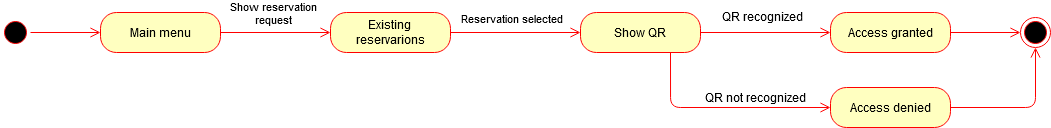

The diagram above was exported from draw.io. Its source (the exported page's mxGraphModel, read from the mxfile embedded in the PNG):
<mxGraphModel dx="1221" dy="676" grid="1" gridSize="10" guides="1" tooltips="1" connect="1" arrows="1" fold="1" page="1" pageScale="1" pageWidth="827" pageHeight="1169" math="0" shadow="0">
  <root>
    <mxCell id="0" />
    <mxCell id="1" parent="0" />
    <mxCell id="GwPqM9QwM4hwaZEjE3iu-1" value="" style="ellipse;html=1;shape=startState;fillColor=#000000;strokeColor=#ff0000;" vertex="1" parent="1">
      <mxGeometry x="110" y="90" width="30" height="30" as="geometry" />
    </mxCell>
    <mxCell id="GwPqM9QwM4hwaZEjE3iu-2" value="" style="edgeStyle=orthogonalEdgeStyle;html=1;verticalAlign=bottom;endArrow=open;endSize=8;strokeColor=#ff0000;entryX=0;entryY=0.5;entryDx=0;entryDy=0;" edge="1" source="GwPqM9QwM4hwaZEjE3iu-1" parent="1" target="GwPqM9QwM4hwaZEjE3iu-3">
      <mxGeometry relative="1" as="geometry">
        <mxPoint x="260" y="105" as="targetPoint" />
      </mxGeometry>
    </mxCell>
    <mxCell id="GwPqM9QwM4hwaZEjE3iu-3" value="Main menu" style="rounded=1;whiteSpace=wrap;html=1;arcSize=40;fontColor=#000000;fillColor=#ffffc0;strokeColor=#ff0000;" vertex="1" parent="1">
      <mxGeometry x="210" y="85" width="120" height="40" as="geometry" />
    </mxCell>
    <mxCell id="GwPqM9QwM4hwaZEjE3iu-4" value="" style="edgeStyle=orthogonalEdgeStyle;html=1;verticalAlign=bottom;endArrow=open;endSize=8;strokeColor=#ff0000;exitX=1;exitY=0.5;exitDx=0;exitDy=0;" edge="1" source="GwPqM9QwM4hwaZEjE3iu-22" parent="1" target="GwPqM9QwM4hwaZEjE3iu-5">
      <mxGeometry relative="1" as="geometry">
        <mxPoint x="460" y="105" as="targetPoint" />
        <mxPoint x="570" y="105" as="sourcePoint" />
      </mxGeometry>
    </mxCell>
    <mxCell id="GwPqM9QwM4hwaZEjE3iu-6" value="Reservation selected" style="edgeLabel;html=1;align=center;verticalAlign=middle;resizable=0;points=[];" vertex="1" connectable="0" parent="GwPqM9QwM4hwaZEjE3iu-4">
      <mxGeometry x="-0.2429" y="-1" relative="1" as="geometry">
        <mxPoint x="10.59" y="-16" as="offset" />
      </mxGeometry>
    </mxCell>
    <mxCell id="GwPqM9QwM4hwaZEjE3iu-8" value="Access granted" style="rounded=1;whiteSpace=wrap;html=1;arcSize=40;fontColor=#000000;fillColor=#ffffc0;strokeColor=#ff0000;" vertex="1" parent="1">
      <mxGeometry x="940" y="85" width="120" height="40" as="geometry" />
    </mxCell>
    <mxCell id="GwPqM9QwM4hwaZEjE3iu-9" value="" style="edgeStyle=orthogonalEdgeStyle;html=1;verticalAlign=bottom;endArrow=open;endSize=8;strokeColor=#ff0000;" edge="1" source="GwPqM9QwM4hwaZEjE3iu-8" parent="1" target="GwPqM9QwM4hwaZEjE3iu-12">
      <mxGeometry relative="1" as="geometry">
        <mxPoint x="1117" y="105" as="targetPoint" />
      </mxGeometry>
    </mxCell>
    <mxCell id="GwPqM9QwM4hwaZEjE3iu-10" value="" style="edgeStyle=orthogonalEdgeStyle;html=1;verticalAlign=bottom;endArrow=open;endSize=8;strokeColor=#ff0000;exitX=1;exitY=0.5;exitDx=0;exitDy=0;entryX=0;entryY=0.5;entryDx=0;entryDy=0;" edge="1" parent="1" source="GwPqM9QwM4hwaZEjE3iu-5" target="GwPqM9QwM4hwaZEjE3iu-8">
      <mxGeometry relative="1" as="geometry">
        <mxPoint x="927" y="104.5" as="targetPoint" />
        <mxPoint x="827" y="105" as="sourcePoint" />
      </mxGeometry>
    </mxCell>
    <mxCell id="GwPqM9QwM4hwaZEjE3iu-12" value="" style="ellipse;html=1;shape=endState;fillColor=#000000;strokeColor=#ff0000;" vertex="1" parent="1">
      <mxGeometry x="1130" y="90" width="30" height="30" as="geometry" />
    </mxCell>
    <mxCell id="GwPqM9QwM4hwaZEjE3iu-22" value="&lt;div&gt;Existing&lt;br&gt;&lt;/div&gt;&lt;div&gt;reservarions&lt;/div&gt;" style="rounded=1;whiteSpace=wrap;html=1;arcSize=40;fontColor=#000000;fillColor=#ffffc0;strokeColor=#ff0000;" vertex="1" parent="1">
      <mxGeometry x="440" y="85" width="120" height="40" as="geometry" />
    </mxCell>
    <mxCell id="GwPqM9QwM4hwaZEjE3iu-23" value="" style="edgeStyle=orthogonalEdgeStyle;html=1;verticalAlign=bottom;endArrow=open;endSize=8;strokeColor=#ff0000;exitX=1;exitY=0.5;exitDx=0;exitDy=0;entryX=0;entryY=0.5;entryDx=0;entryDy=0;" edge="1" source="GwPqM9QwM4hwaZEjE3iu-3" parent="1" target="GwPqM9QwM4hwaZEjE3iu-22">
      <mxGeometry relative="1" as="geometry">
        <mxPoint x="530" y="180" as="targetPoint" />
      </mxGeometry>
    </mxCell>
    <mxCell id="GwPqM9QwM4hwaZEjE3iu-24" value="&lt;div&gt;Show reservation&lt;/div&gt;&lt;div&gt; request &lt;/div&gt;" style="edgeLabel;html=1;align=center;verticalAlign=middle;resizable=0;points=[];" vertex="1" connectable="0" parent="1">
      <mxGeometry x="362" y="77" as="geometry">
        <mxPoint x="20" y="8" as="offset" />
      </mxGeometry>
    </mxCell>
    <mxCell id="GwPqM9QwM4hwaZEjE3iu-5" value="Show QR" style="rounded=1;whiteSpace=wrap;html=1;arcSize=40;fontColor=#000000;fillColor=#ffffc0;strokeColor=#ff0000;" vertex="1" parent="1">
      <mxGeometry x="690" y="85" width="120" height="40" as="geometry" />
    </mxCell>
    <mxCell id="GwPqM9QwM4hwaZEjE3iu-36" value="QR recognized" style="text;html=1;align=center;verticalAlign=middle;resizable=0;points=[];autosize=1;" vertex="1" parent="1">
      <mxGeometry x="827" y="79" width="90" height="20" as="geometry" />
    </mxCell>
    <mxCell id="GwPqM9QwM4hwaZEjE3iu-39" value="QR not recognized" style="text;html=1;align=center;verticalAlign=middle;resizable=0;points=[];autosize=1;" vertex="1" parent="1">
      <mxGeometry x="810" y="160" width="110" height="20" as="geometry" />
    </mxCell>
    <mxCell id="GwPqM9QwM4hwaZEjE3iu-40" value="" style="edgeStyle=orthogonalEdgeStyle;html=1;verticalAlign=bottom;endArrow=open;endSize=8;strokeColor=#ff0000;exitX=1;exitY=0.5;exitDx=0;exitDy=0;entryX=0.5;entryY=1;entryDx=0;entryDy=0;" edge="1" parent="1" source="GwPqM9QwM4hwaZEjE3iu-38" target="GwPqM9QwM4hwaZEjE3iu-12">
      <mxGeometry relative="1" as="geometry">
        <mxPoint x="1241" y="150" as="targetPoint" />
        <mxPoint x="1150" y="150" as="sourcePoint" />
      </mxGeometry>
    </mxCell>
    <mxCell id="GwPqM9QwM4hwaZEjE3iu-38" value="Access denied" style="rounded=1;whiteSpace=wrap;html=1;arcSize=40;fontColor=#000000;fillColor=#ffffc0;strokeColor=#ff0000;" vertex="1" parent="1">
      <mxGeometry x="940" y="160" width="120" height="40" as="geometry" />
    </mxCell>
    <mxCell id="GwPqM9QwM4hwaZEjE3iu-46" value="" style="edgeStyle=orthogonalEdgeStyle;html=1;verticalAlign=bottom;endArrow=open;endSize=8;strokeColor=#ff0000;exitX=0.75;exitY=1;exitDx=0;exitDy=0;entryX=0;entryY=0.5;entryDx=0;entryDy=0;" edge="1" parent="1" source="GwPqM9QwM4hwaZEjE3iu-5" target="GwPqM9QwM4hwaZEjE3iu-38">
      <mxGeometry relative="1" as="geometry">
        <mxPoint x="1032" y="180" as="targetPoint" />
        <mxPoint x="780" y="125" as="sourcePoint" />
        <Array as="points" />
      </mxGeometry>
    </mxCell>
  </root>
</mxGraphModel>